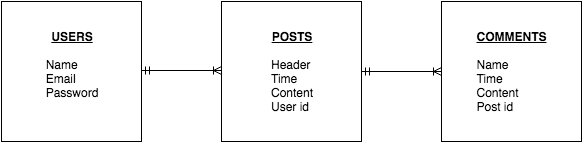

The diagram above was exported from draw.io. Its source (the exported page's mxGraphModel, read from the mxfile embedded in the PNG):
<mxGraphModel dx="1187" dy="496" grid="1" gridSize="10" guides="1" tooltips="1" connect="1" arrows="1" fold="1" page="0" pageScale="1" pageWidth="1169" pageHeight="826" background="#ffffff" math="0" shadow="0">
  <root>
    <mxCell id="0" />
    <mxCell id="1" parent="0" />
    <mxCell id="19a3dc4bac492b4f-94" value="&lt;b&gt;&lt;u&gt;USERS&lt;/u&gt;&lt;/b&gt;&lt;div&gt;&lt;br&gt;&lt;/div&gt;&lt;div&gt;&lt;div style=&quot;text-align: left&quot;&gt;&lt;span&gt;Name&lt;/span&gt;&lt;br&gt;&lt;span&gt;Email&lt;/span&gt;&lt;br&gt;&lt;span&gt;Password&lt;/span&gt;&lt;br&gt;&lt;/div&gt;&lt;/div&gt;&lt;div&gt;&lt;div style=&quot;text-align: justify&quot;&gt;&lt;br&gt;&lt;/div&gt;&lt;/div&gt;" style="whiteSpace=wrap;html=1;" vertex="1" parent="1">
      <mxGeometry x="-80" y="200" width="140" height="140" as="geometry" />
    </mxCell>
    <mxCell id="19a3dc4bac492b4f-95" value="&lt;b&gt;&lt;u&gt;POSTS&lt;/u&gt;&lt;/b&gt;&lt;div&gt;&lt;br&gt;&lt;/div&gt;&lt;div&gt;&lt;div style=&quot;text-align: left&quot;&gt;&lt;span&gt;Header&lt;/span&gt;&lt;/div&gt;&lt;div style=&quot;text-align: left&quot;&gt;&lt;span&gt;Time&lt;/span&gt;&lt;br&gt;&lt;/div&gt;&lt;div style=&quot;text-align: left&quot;&gt;&lt;span&gt;Content&lt;/span&gt;&lt;br&gt;&lt;/div&gt;&lt;/div&gt;&lt;div style=&quot;text-align: left&quot;&gt;&lt;span&gt;User id&lt;/span&gt;&lt;/div&gt;" style="whiteSpace=wrap;html=1;" vertex="1" parent="1">
      <mxGeometry x="140" y="200" width="140" height="140" as="geometry" />
    </mxCell>
    <mxCell id="19a3dc4bac492b4f-99" value="&lt;b&gt;&lt;u&gt;COMMENTS&lt;/u&gt;&lt;/b&gt;&lt;div&gt;&lt;br&gt;&lt;/div&gt;&lt;div&gt;&lt;div style=&quot;text-align: left&quot;&gt;&lt;span&gt;Name&lt;/span&gt;&lt;/div&gt;&lt;div style=&quot;text-align: left&quot;&gt;&lt;span&gt;Time&lt;/span&gt;&lt;br&gt;&lt;/div&gt;&lt;div style=&quot;text-align: left&quot;&gt;&lt;span&gt;Content&lt;/span&gt;&lt;br&gt;&lt;/div&gt;&lt;/div&gt;&lt;div style=&quot;text-align: left&quot;&gt;&lt;span&gt;Post id&lt;/span&gt;&lt;/div&gt;" style="whiteSpace=wrap;html=1;" vertex="1" parent="1">
      <mxGeometry x="360" y="200" width="140" height="140" as="geometry" />
    </mxCell>
    <mxCell id="19a3dc4bac492b4f-104" value="" style="endArrow=ERoneToMany;startArrow=ERmandOne;html=1;startFill=0;endFill=0;" edge="1" parent="1">
      <mxGeometry width="50" height="50" relative="1" as="geometry">
        <mxPoint x="280" y="270" as="sourcePoint" />
        <mxPoint x="360" y="270" as="targetPoint" />
      </mxGeometry>
    </mxCell>
    <mxCell id="19a3dc4bac492b4f-105" value="" style="endArrow=ERoneToMany;startArrow=ERmandOne;html=1;startFill=0;endFill=0;" edge="1" parent="1">
      <mxGeometry x="60" y="269" width="50" height="50" as="geometry">
        <mxPoint x="60" y="269" as="sourcePoint" />
        <mxPoint x="140" y="269" as="targetPoint" />
      </mxGeometry>
    </mxCell>
  </root>
</mxGraphModel>